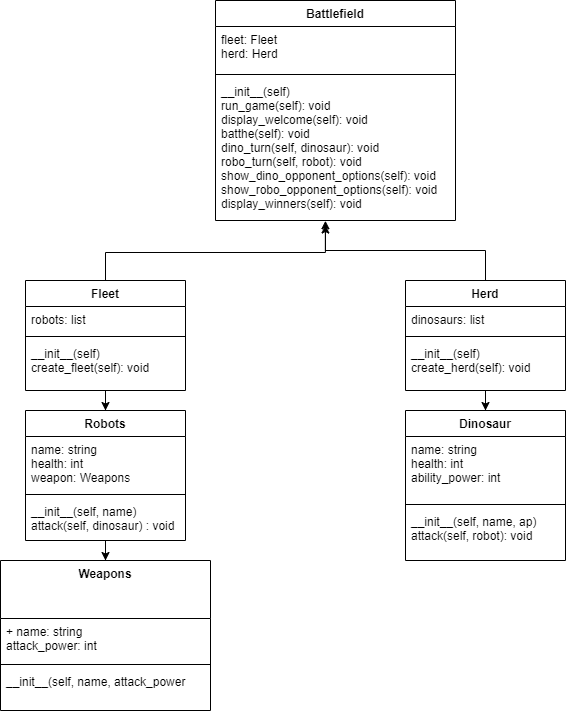

The diagram above was exported from draw.io. Its source (the exported page's mxGraphModel, read from the mxfile embedded in the PNG):
<mxGraphModel dx="803" dy="617" grid="1" gridSize="10" guides="1" tooltips="1" connect="1" arrows="1" fold="1" page="1" pageScale="1" pageWidth="850" pageHeight="1100" math="0" shadow="0">
  <root>
    <mxCell id="0" />
    <mxCell id="1" parent="0" />
    <mxCell id="2" value="Weapons&#10;" style="swimlane;fontStyle=1;align=center;verticalAlign=top;childLayout=stackLayout;horizontal=1;startSize=58;horizontalStack=0;resizeParent=1;resizeParentMax=0;resizeLast=0;collapsible=1;marginBottom=0;" parent="1" vertex="1">
      <mxGeometry x="55" y="560" width="210" height="150" as="geometry" />
    </mxCell>
    <mxCell id="3" value="+ name: string&#10;attack_power: int" style="text;strokeColor=none;fillColor=none;align=left;verticalAlign=top;spacingLeft=4;spacingRight=4;overflow=hidden;rotatable=0;points=[[0,0.5],[1,0.5]];portConstraint=eastwest;" parent="2" vertex="1">
      <mxGeometry y="58" width="210" height="42" as="geometry" />
    </mxCell>
    <mxCell id="4" value="" style="line;strokeWidth=1;fillColor=none;align=left;verticalAlign=middle;spacingTop=-1;spacingLeft=3;spacingRight=3;rotatable=0;labelPosition=right;points=[];portConstraint=eastwest;" parent="2" vertex="1">
      <mxGeometry y="100" width="210" height="8" as="geometry" />
    </mxCell>
    <mxCell id="5" value="__init__(self, name, attack_power" style="text;strokeColor=none;fillColor=none;align=left;verticalAlign=top;spacingLeft=4;spacingRight=4;overflow=hidden;rotatable=0;points=[[0,0.5],[1,0.5]];portConstraint=eastwest;" parent="2" vertex="1">
      <mxGeometry y="108" width="210" height="42" as="geometry" />
    </mxCell>
    <mxCell id="31" style="edgeStyle=orthogonalEdgeStyle;rounded=0;orthogonalLoop=1;jettySize=auto;html=1;entryX=0.5;entryY=0;entryDx=0;entryDy=0;" parent="1" source="6" target="2" edge="1">
      <mxGeometry relative="1" as="geometry" />
    </mxCell>
    <mxCell id="6" value="Robots" style="swimlane;fontStyle=1;align=center;verticalAlign=top;childLayout=stackLayout;horizontal=1;startSize=26;horizontalStack=0;resizeParent=1;resizeParentMax=0;resizeLast=0;collapsible=1;marginBottom=0;" parent="1" vertex="1">
      <mxGeometry x="80" y="410" width="160" height="130" as="geometry" />
    </mxCell>
    <mxCell id="7" value="name: string&#10;health: int&#10;weapon: Weapons" style="text;strokeColor=none;fillColor=none;align=left;verticalAlign=top;spacingLeft=4;spacingRight=4;overflow=hidden;rotatable=0;points=[[0,0.5],[1,0.5]];portConstraint=eastwest;" parent="6" vertex="1">
      <mxGeometry y="26" width="160" height="54" as="geometry" />
    </mxCell>
    <mxCell id="8" value="" style="line;strokeWidth=1;fillColor=none;align=left;verticalAlign=middle;spacingTop=-1;spacingLeft=3;spacingRight=3;rotatable=0;labelPosition=right;points=[];portConstraint=eastwest;" parent="6" vertex="1">
      <mxGeometry y="80" width="160" height="8" as="geometry" />
    </mxCell>
    <mxCell id="9" value="__init__(self, name)&#10;attack(self, dinosaur) : void" style="text;strokeColor=none;fillColor=none;align=left;verticalAlign=top;spacingLeft=4;spacingRight=4;overflow=hidden;rotatable=0;points=[[0,0.5],[1,0.5]];portConstraint=eastwest;" parent="6" vertex="1">
      <mxGeometry y="88" width="160" height="42" as="geometry" />
    </mxCell>
    <mxCell id="29" style="edgeStyle=orthogonalEdgeStyle;rounded=0;orthogonalLoop=1;jettySize=auto;html=1;entryX=0.5;entryY=0;entryDx=0;entryDy=0;" parent="1" source="10" target="6" edge="1">
      <mxGeometry relative="1" as="geometry" />
    </mxCell>
    <mxCell id="35" style="edgeStyle=elbowEdgeStyle;rounded=0;orthogonalLoop=1;jettySize=auto;elbow=vertical;html=1;exitX=0.5;exitY=0;exitDx=0;exitDy=0;entryX=0.458;entryY=1.032;entryDx=0;entryDy=0;entryPerimeter=0;" edge="1" parent="1" source="10" target="17">
      <mxGeometry relative="1" as="geometry" />
    </mxCell>
    <mxCell id="10" value="Fleet" style="swimlane;fontStyle=1;align=center;verticalAlign=top;childLayout=stackLayout;horizontal=1;startSize=26;horizontalStack=0;resizeParent=1;resizeParentMax=0;resizeLast=0;collapsible=1;marginBottom=0;" parent="1" vertex="1">
      <mxGeometry x="80" y="280" width="160" height="110" as="geometry">
        <mxRectangle x="80" y="210" width="100" height="26" as="alternateBounds" />
      </mxGeometry>
    </mxCell>
    <mxCell id="11" value="robots: list" style="text;strokeColor=none;fillColor=none;align=left;verticalAlign=top;spacingLeft=4;spacingRight=4;overflow=hidden;rotatable=0;points=[[0,0.5],[1,0.5]];portConstraint=eastwest;" parent="10" vertex="1">
      <mxGeometry y="26" width="160" height="26" as="geometry" />
    </mxCell>
    <mxCell id="12" value="" style="line;strokeWidth=1;fillColor=none;align=left;verticalAlign=middle;spacingTop=-1;spacingLeft=3;spacingRight=3;rotatable=0;labelPosition=right;points=[];portConstraint=eastwest;" parent="10" vertex="1">
      <mxGeometry y="52" width="160" height="8" as="geometry" />
    </mxCell>
    <mxCell id="13" value="__init__(self)&#10;create_fleet(self): void" style="text;strokeColor=none;fillColor=none;align=left;verticalAlign=top;spacingLeft=4;spacingRight=4;overflow=hidden;rotatable=0;points=[[0,0.5],[1,0.5]];portConstraint=eastwest;" parent="10" vertex="1">
      <mxGeometry y="60" width="160" height="50" as="geometry" />
    </mxCell>
    <mxCell id="14" value="Battlefield" style="swimlane;fontStyle=1;align=center;verticalAlign=top;childLayout=stackLayout;horizontal=1;startSize=26;horizontalStack=0;resizeParent=1;resizeParentMax=0;resizeLast=0;collapsible=1;marginBottom=0;" parent="1" vertex="1">
      <mxGeometry x="270" width="240" height="220" as="geometry" />
    </mxCell>
    <mxCell id="15" value="fleet: Fleet&#10;herd: Herd" style="text;strokeColor=none;fillColor=none;align=left;verticalAlign=top;spacingLeft=4;spacingRight=4;overflow=hidden;rotatable=0;points=[[0,0.5],[1,0.5]];portConstraint=eastwest;" parent="14" vertex="1">
      <mxGeometry y="26" width="240" height="44" as="geometry" />
    </mxCell>
    <mxCell id="16" value="" style="line;strokeWidth=1;fillColor=none;align=left;verticalAlign=middle;spacingTop=-1;spacingLeft=3;spacingRight=3;rotatable=0;labelPosition=right;points=[];portConstraint=eastwest;" parent="14" vertex="1">
      <mxGeometry y="70" width="240" height="8" as="geometry" />
    </mxCell>
    <mxCell id="17" value="__init__(self)&#10;run_game(self): void&#10;display_welcome(self): void&#10;batthe(self): void&#10;dino_turn(self, dinosaur): void&#10;robo_turn(self, robot): void&#10;show_dino_opponent_options(self): void&#10;show_robo_opponent_options(self): void&#10;display_winners(self): void" style="text;strokeColor=none;fillColor=none;align=left;verticalAlign=top;spacingLeft=4;spacingRight=4;overflow=hidden;rotatable=0;points=[[0,0.5],[1,0.5]];portConstraint=eastwest;" parent="14" vertex="1">
      <mxGeometry y="78" width="240" height="142" as="geometry" />
    </mxCell>
    <mxCell id="18" value="Dinosaur" style="swimlane;fontStyle=1;align=center;verticalAlign=top;childLayout=stackLayout;horizontal=1;startSize=26;horizontalStack=0;resizeParent=1;resizeParentMax=0;resizeLast=0;collapsible=1;marginBottom=0;" parent="1" vertex="1">
      <mxGeometry x="460" y="410" width="160" height="150" as="geometry" />
    </mxCell>
    <mxCell id="19" value="name: string&#10;health: int&#10;ability_power: int" style="text;strokeColor=none;fillColor=none;align=left;verticalAlign=top;spacingLeft=4;spacingRight=4;overflow=hidden;rotatable=0;points=[[0,0.5],[1,0.5]];portConstraint=eastwest;" parent="18" vertex="1">
      <mxGeometry y="26" width="160" height="64" as="geometry" />
    </mxCell>
    <mxCell id="20" value="" style="line;strokeWidth=1;fillColor=none;align=left;verticalAlign=middle;spacingTop=-1;spacingLeft=3;spacingRight=3;rotatable=0;labelPosition=right;points=[];portConstraint=eastwest;" parent="18" vertex="1">
      <mxGeometry y="90" width="160" height="8" as="geometry" />
    </mxCell>
    <mxCell id="21" value="__init__(self, name, ap)&#10;attack(self, robot): void" style="text;strokeColor=none;fillColor=none;align=left;verticalAlign=top;spacingLeft=4;spacingRight=4;overflow=hidden;rotatable=0;points=[[0,0.5],[1,0.5]];portConstraint=eastwest;" parent="18" vertex="1">
      <mxGeometry y="98" width="160" height="52" as="geometry" />
    </mxCell>
    <mxCell id="30" style="edgeStyle=orthogonalEdgeStyle;rounded=0;orthogonalLoop=1;jettySize=auto;html=1;entryX=0.5;entryY=0;entryDx=0;entryDy=0;" parent="1" source="22" target="18" edge="1">
      <mxGeometry relative="1" as="geometry" />
    </mxCell>
    <mxCell id="36" style="edgeStyle=elbowEdgeStyle;rounded=0;orthogonalLoop=1;jettySize=auto;elbow=vertical;html=1;exitX=0.5;exitY=0;exitDx=0;exitDy=0;entryX=0.458;entryY=1.002;entryDx=0;entryDy=0;entryPerimeter=0;" edge="1" parent="1" source="22" target="17">
      <mxGeometry relative="1" as="geometry" />
    </mxCell>
    <mxCell id="22" value="Herd" style="swimlane;fontStyle=1;align=center;verticalAlign=top;childLayout=stackLayout;horizontal=1;startSize=26;horizontalStack=0;resizeParent=1;resizeParentMax=0;resizeLast=0;collapsible=1;marginBottom=0;" parent="1" vertex="1">
      <mxGeometry x="460" y="280" width="160" height="110" as="geometry" />
    </mxCell>
    <mxCell id="23" value="dinosaurs: list" style="text;strokeColor=none;fillColor=none;align=left;verticalAlign=top;spacingLeft=4;spacingRight=4;overflow=hidden;rotatable=0;points=[[0,0.5],[1,0.5]];portConstraint=eastwest;" parent="22" vertex="1">
      <mxGeometry y="26" width="160" height="26" as="geometry" />
    </mxCell>
    <mxCell id="24" value="" style="line;strokeWidth=1;fillColor=none;align=left;verticalAlign=middle;spacingTop=-1;spacingLeft=3;spacingRight=3;rotatable=0;labelPosition=right;points=[];portConstraint=eastwest;" parent="22" vertex="1">
      <mxGeometry y="52" width="160" height="8" as="geometry" />
    </mxCell>
    <mxCell id="25" value="__init__(self)&#10;create_herd(self): void" style="text;strokeColor=none;fillColor=none;align=left;verticalAlign=top;spacingLeft=4;spacingRight=4;overflow=hidden;rotatable=0;points=[[0,0.5],[1,0.5]];portConstraint=eastwest;" parent="22" vertex="1">
      <mxGeometry y="60" width="160" height="50" as="geometry" />
    </mxCell>
  </root>
</mxGraphModel>